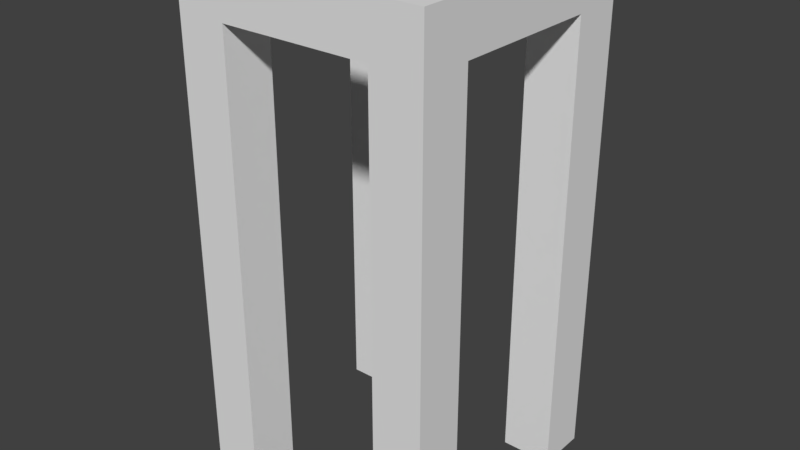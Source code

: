 # Source: Switch_2.blend  (saved by Blender 2.78.0; exported with 4.5.12 LTS)
import bpy
from mathutils import Matrix  # noqa: F401  (used for matrix-valued properties, if any)

bpy.ops.wm.read_factory_settings(use_empty=True)
scene = bpy.context.scene
scene.name = 'Scene'

# ---- collections
col_collection_9 = bpy.data.collections.new('Collection 9'); scene.collection.children.link(col_collection_9)

# ---- materials (node trees are filled in below, after node groups)
mat_default = bpy.data.materials.new('Default')
mat_default.alpha_threshold = 0.0
mat_default.use_transparent_shadow = False
mat_default.roughness = 0.5

# ---- material node trees

# ---- world
world_world = bpy.data.worlds.new('World'); scene.world = world_world
world_world.color = (0.05088, 0.05088, 0.05088)
world_world.use_sun_shadow = False
world_world.sun_shadow_jitter_overblur = 0.0
world_world.cycles.sampling_method = 'MANUAL'

# ---- meshes
me_switch_2 = bpy.data.meshes.new('Switch 2')
me_switch_2.from_pydata([(-0.5, 2.073e-06, -0.3), (-0.5, -0.2, -0.3), (-0.5, 1.349e-06, -0.5), (-0.5, -0.2, -0.5), (-0.3, 2.073e-06, -0.3), (-0.3, -0.2, -0.3), (-0.3, 1.349e-06, -0.5), (-0.3, -0.2, -0.5), (-0.5, 4.969e-06, 0.5), (-0.5, -0.2, 0.5), (-0.5, -0.2, 0.3), (-0.5, 4.245e-06, 0.3), (-0.3, -0.2, 0.5), (-0.3, 4.969e-06, 0.5), (-0.3, -0.2, 0.3), (-0.3, 4.245e-06, 0.3), (0.3, -0.2, -0.3), (0.3, -0.2, -0.5), (0.3, 1.349e-06, -0.5), (0.3, 2.073e-06, -0.3), (0.5, -0.2, -0.3), (0.5, -0.2, -0.5), (0.5, 1.349e-06, -0.5), (0.5, 2.073e-06, -0.3), (0.3, 4.245e-06, 0.3), (0.3, -0.2, 0.3), (0.5, 4.245e-06, 0.3), (0.5, -0.2, 0.3), (0.3, 4.969e-06, 0.5), (0.3, -0.2, 0.5), (0.5, 4.969e-06, 0.5), (0.5, -0.2, 0.5), (-0.3, -2.0, -0.5), (-0.5, -2.0, -0.5), (-0.5, -2.0, -0.3), (-0.3, -2.0, -0.3), (-0.3, -2.0, 0.5), (-0.5, -2.0, 0.5), (-0.5, -2.0, 0.3), (-0.3, -2.0, 0.3), (0.3, -2.0, -0.3), (0.3, -2.0, -0.5), (0.5, -2.0, -0.3), (0.5, -2.0, -0.5), (0.5, -2.0, 0.3), (0.3, -2.0, 0.3), (0.5, -2.0, 0.5), (0.3, -2.0, 0.5)], [], [(31, 29, 47, 46), (11, 10, 9, 8), (6, 4, 19, 18), (1, 3, 33, 34), (3, 2, 6, 7), (1, 0, 2, 3), (0, 4, 6, 2), (24, 25, 14, 15), (29, 28, 13, 12), (13, 15, 11, 8), (25, 29, 12, 14), (12, 13, 8, 9), (17, 18, 22, 21), (4, 5, 16, 19), (5, 7, 17, 16), (7, 6, 18, 17), (21, 22, 23, 20), (25, 27, 44, 45), (23, 19, 24, 26), (18, 19, 23, 22), (26, 24, 28, 30), (20, 23, 26, 27), (19, 16, 25, 24), (16, 20, 27, 25), (28, 29, 31, 30), (27, 26, 30, 31), (12, 9, 37, 36), (28, 24, 15, 13), (4, 15, 14, 5), (5, 14, 10, 1), (1, 10, 11, 0), (0, 11, 15, 4), (39, 36, 37, 38), (35, 34, 33, 32), (40, 41, 43, 42), (45, 44, 46, 47), (10, 14, 39, 38), (9, 10, 38, 37), (17, 21, 43, 41), (5, 1, 34, 35), (20, 16, 40, 42), (16, 17, 41, 40), (27, 31, 46, 44), (21, 20, 42, 43), (7, 5, 35, 32), (29, 25, 45, 47), (14, 12, 36, 39), (3, 7, 32, 33)])
_uv = me_switch_2.uv_layers.new(name='UVMap')
_uv.uv.foreach_set('vector', [0.0, 0.0, 0.0, 0.0, 0.0, 0.0, 0.0, 0.0, 0.0, 0.0, 0.0, 0.0, 0.0, 0.0, 0.0, 0.0, 0.0, 0.0, 0.0, 0.0, 0.0, 0.0, 0.0, 0.0, 0.0, 0.0, 0.0, 0.0, 0.0, 0.0, 0.0, 0.0, 0.0, 0.0, 0.0, 0.0, 0.0, 0.0, 0.0, 0.0, 0.0, 0.0, 0.0, 0.0, 0.0, 0.0, 0.0, 0.0, 0.0, 0.0, 0.0, 0.0, 0.0, 0.0, 0.0, 0.0, 0.0, 0.0, 0.0, 0.0, 0.0, 0.0, 0.0, 0.0, 0.0, 0.0, 0.0, 0.0, 0.0, 0.0, 0.0, 0.0, 0.0, 0.0, 0.0, 0.0, 0.0, 0.0, 0.0, 0.0, 0.0, 0.0, 0.0, 0.0, 0.0, 0.0, 0.0, 0.0, 0.0, 0.0, 0.0, 0.0, 0.0, 0.0, 0.0, 0.0, 0.0, 0.0, 0.0, 0.0, 0.0, 0.0, 0.0, 0.0, 0.0, 0.0, 0.0, 0.0, 0.0, 0.0, 0.0, 0.0, 0.0, 0.0, 0.0, 0.0, 0.0, 0.0, 0.0, 0.0, 0.0, 0.0, 0.0, 0.0, 0.0, 0.0, 0.0, 0.0, 0.0, 0.0, 0.0, 0.0, 0.0, 0.0, 0.0, 0.0, 0.0, 0.0, 0.0, 0.0, 0.0, 0.0, 0.0, 0.0, 0.0, 0.0, 0.0, 0.0, 0.0, 0.0, 0.0, 0.0, 0.0, 0.0, 0.0, 0.0, 0.0, 0.0, 0.0, 0.0, 0.0, 0.0, 0.0, 0.0, 0.0, 0.0, 0.0, 0.0, 0.0, 0.0, 0.0, 0.0, 0.0, 0.0, 0.0, 0.0, 0.0, 0.0, 0.0, 0.0, 0.0, 0.0, 0.0, 0.0, 0.0, 0.0, 0.0, 0.0, 0.0, 0.0, 0.0, 0.0, 0.0, 0.0, 0.0, 0.0, 0.0, 0.0, 0.0, 0.0, 0.0, 0.0, 0.0, 0.0, 0.0, 0.0, 0.0, 0.0, 0.0, 0.0, 0.0, 0.0, 0.0, 0.0, 0.0, 0.0, 0.0, 0.0, 0.0, 0.0, 0.0, 0.0, 0.0, 0.0, 0.0, 0.0, 0.0, 0.0, 0.0, 0.0, 0.0, 0.0, 0.0, 0.0, 0.0, 0.0, 0.0, 0.0, 0.0, 0.0, 0.0, 0.0, 0.0, 0.0, 0.0, 0.0, 0.0, 0.0, 0.0, 0.0, 0.0, 0.0, 0.0, 0.0, 0.0, 0.0, 0.0, 0.0, 0.0, 0.0, 0.0, 0.0, 0.0, 0.0, 0.0, 0.0, 0.0, 0.0, 0.0, 0.0, 0.0, 0.0, 0.0, 0.0, 0.0, 0.0, 0.0, 0.0, 0.0, 0.0, 0.0, 0.0, 0.0, 0.0, 0.0, 0.0, 0.0, 0.0, 0.0, 0.0, 0.0, 0.0, 0.0, 0.0, 0.0, 0.0, 0.0, 0.0, 0.0, 0.0, 0.0, 0.0, 0.0, 0.0, 0.0, 0.0, 0.0, 0.0, 0.0, 0.0, 0.0, 0.0, 0.0, 0.0, 0.0, 0.0, 0.0, 0.0, 0.0, 0.0, 0.0, 0.0, 0.0, 0.0, 0.0, 0.0, 0.0, 0.0, 0.0, 0.0, 0.0, 0.0, 0.0, 0.0, 0.0, 0.0, 0.0, 0.0, 0.0, 0.0, 0.0, 0.0, 0.0, 0.0, 0.0, 0.0, 0.0, 0.0, 0.0, 0.0, 0.0, 0.0, 0.0, 0.0, 0.0, 0.0, 0.0, 0.0, 0.0, 0.0, 0.0, 0.0, 0.0, 0.0, 0.0, 0.0, 0.0, 0.0, 0.0, 0.0, 0.0, 0.0, 0.0, 0.0, 0.0, 0.0, 0.0, 0.0, 0.0, 0.0, 0.0, 0.0, 0.0, 0.0])
me_switch_2.materials.append(mat_default)
me_switch_2.use_remesh_preserve_volume = False
me_switch_2.use_remesh_preserve_attributes = False
me_switch_2.use_mirror_vertex_groups = False
me_switch_2.update()

# ---- objects
ob_switch_2 = bpy.data.objects.new('Switch 2', me_switch_2)

# ---- transforms, parenting, visibility, modifiers, constraints
ob_switch_2.location = (-1.319e-11, 1.776e-05, -3.159e-06)
ob_switch_2.rotation_euler = (1.571, -0.0, -3.142)
ob_switch_2.lineart.crease_threshold = 0.0

# ---- collection membership
col_collection_9.objects.link(ob_switch_2)

# ---- scene / render settings (as saved in the file)
scene.frame_start = 1; scene.frame_end = 250; scene.frame_set(0)
scene.render.engine = 'BLENDER_EEVEE_NEXT'
scene.render.resolution_percentage = 50
scene.render.dither_intensity = 0.0
scene.cycles.use_denoising = False
scene.cycles.samples = 128
scene.cycles.sampling_pattern = 'TABULATED_SOBOL'
scene.cycles.light_sampling_threshold = 0.0
scene.cycles.use_adaptive_sampling = False
scene.cycles.use_light_tree = False
scene.cycles.blur_glossy = 0.0
scene.cycles.sample_clamp_indirect = 0.0
scene.view_settings.view_transform = 'Standard'
bpy.context.view_layer.update()

# ---- added for rendering (the .blend has no active camera and no usable light): camera, sun
cam_auto = bpy.data.cameras.new('AutoCamera')
cam_auto.lens = 50.0
cam_auto.sensor_width = 36.0
cam_auto.clip_end = 1000.0
ob_auto_camera = bpy.data.objects.new('AutoCamera', cam_auto)
scene.collection.objects.link(ob_auto_camera)
ob_auto_camera.location = (2.26635, -2.71962, 0.81308)
ob_auto_camera.rotation_euler = (1.09748, -7.21219e-08, 0.694738)
scene.camera = ob_auto_camera
light_auto_sun = bpy.data.lights.new('AutoSun', 'SUN')
light_auto_sun.energy = 3.0
light_auto_sun.angle = 0.0523599
ob_auto_sun = bpy.data.objects.new('AutoSun', light_auto_sun)
scene.collection.objects.link(ob_auto_sun)
ob_auto_sun.rotation_euler = (0.872665, 0.174533, 0.523599)
bpy.context.view_layer.update()

